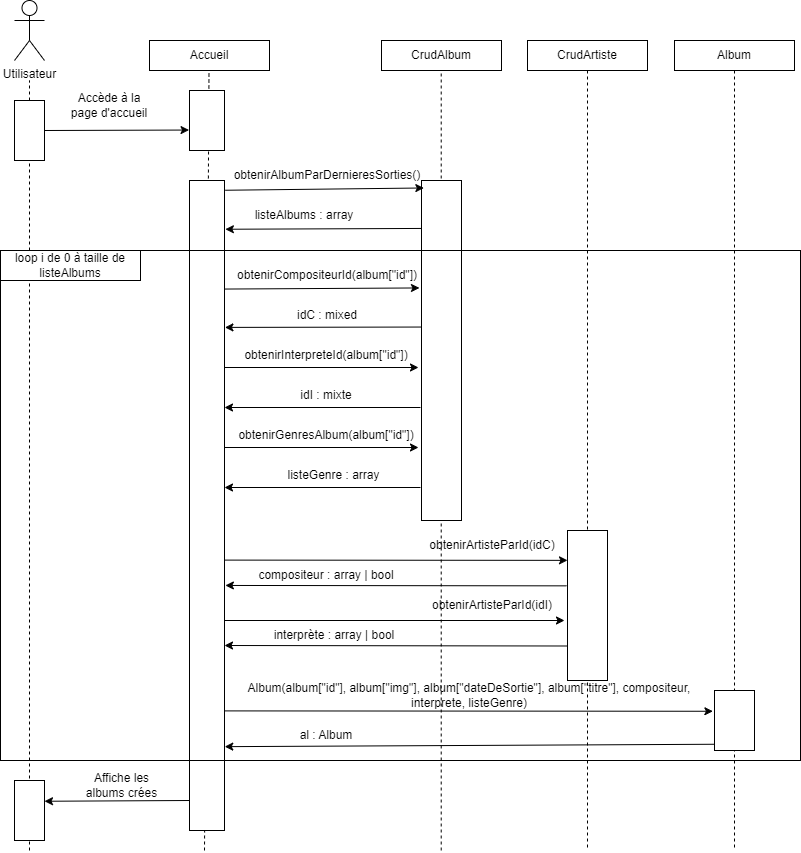

The diagram above was exported from draw.io. Its source (the exported page's mxGraphModel, read from the mxfile embedded in the PNG):
<mxGraphModel dx="2100" dy="1060" grid="1" gridSize="10" guides="1" tooltips="1" connect="1" arrows="1" fold="1" page="1" pageScale="1" pageWidth="827" pageHeight="1169" math="0" shadow="0">
  <root>
    <mxCell id="0" />
    <mxCell id="1" parent="0" />
    <mxCell id="BsuLcV0ESsSa0CsUw3IH-1" value="" style="endArrow=none;dashed=1;html=1;rounded=0;" edge="1" parent="1">
      <mxGeometry width="50" height="50" relative="1" as="geometry">
        <mxPoint x="39" y="930" as="sourcePoint" />
        <mxPoint x="39" y="160" as="targetPoint" />
      </mxGeometry>
    </mxCell>
    <mxCell id="BsuLcV0ESsSa0CsUw3IH-2" value="Utilisateur" style="shape=umlActor;verticalLabelPosition=bottom;verticalAlign=top;html=1;outlineConnect=0;" vertex="1" parent="1">
      <mxGeometry x="24" y="80" width="30" height="60" as="geometry" />
    </mxCell>
    <mxCell id="BsuLcV0ESsSa0CsUw3IH-3" value="&lt;font style=&quot;vertical-align: inherit;&quot;&gt;&lt;font style=&quot;vertical-align: inherit;&quot;&gt;Accueil&lt;/font&gt;&lt;/font&gt;" style="rounded=0;whiteSpace=wrap;html=1;" vertex="1" parent="1">
      <mxGeometry x="159" y="120" width="120" height="30" as="geometry" />
    </mxCell>
    <mxCell id="BsuLcV0ESsSa0CsUw3IH-5" value="" style="endArrow=none;dashed=1;html=1;rounded=0;" edge="1" parent="1">
      <mxGeometry width="50" height="50" relative="1" as="geometry">
        <mxPoint x="214" y="930" as="sourcePoint" />
        <mxPoint x="218.5" y="150" as="targetPoint" />
      </mxGeometry>
    </mxCell>
    <mxCell id="BsuLcV0ESsSa0CsUw3IH-7" value="" style="rounded=0;whiteSpace=wrap;html=1;" vertex="1" parent="1">
      <mxGeometry x="24" y="180" width="30" height="60" as="geometry" />
    </mxCell>
    <mxCell id="BsuLcV0ESsSa0CsUw3IH-8" value="&lt;font style=&quot;vertical-align: inherit;&quot;&gt;&lt;font style=&quot;vertical-align: inherit;&quot;&gt;Accède à la page d'accueil&lt;/font&gt;&lt;/font&gt;" style="text;html=1;align=center;verticalAlign=middle;whiteSpace=wrap;rounded=0;" vertex="1" parent="1">
      <mxGeometry x="74" y="170" width="90" height="30" as="geometry" />
    </mxCell>
    <mxCell id="BsuLcV0ESsSa0CsUw3IH-9" value="" style="endArrow=classic;html=1;rounded=0;exitX=1;exitY=0.5;exitDx=0;exitDy=0;entryX=-0.013;entryY=0.659;entryDx=0;entryDy=0;entryPerimeter=0;" edge="1" parent="1" source="BsuLcV0ESsSa0CsUw3IH-7" target="BsuLcV0ESsSa0CsUw3IH-10">
      <mxGeometry width="50" height="50" relative="1" as="geometry">
        <mxPoint x="214" y="320" as="sourcePoint" />
        <mxPoint x="184" y="210" as="targetPoint" />
      </mxGeometry>
    </mxCell>
    <mxCell id="BsuLcV0ESsSa0CsUw3IH-10" value="" style="rounded=0;whiteSpace=wrap;html=1;" vertex="1" parent="1">
      <mxGeometry x="199" y="170" width="35" height="60" as="geometry" />
    </mxCell>
    <mxCell id="BsuLcV0ESsSa0CsUw3IH-11" value="" style="rounded=0;whiteSpace=wrap;html=1;" vertex="1" parent="1">
      <mxGeometry x="199" y="260" width="35" height="650" as="geometry" />
    </mxCell>
    <mxCell id="BsuLcV0ESsSa0CsUw3IH-12" value="&lt;font style=&quot;vertical-align: inherit;&quot;&gt;&lt;font style=&quot;vertical-align: inherit;&quot;&gt;CrudAlbum&lt;/font&gt;&lt;/font&gt;" style="rounded=0;whiteSpace=wrap;html=1;" vertex="1" parent="1">
      <mxGeometry x="391" y="120" width="120" height="30" as="geometry" />
    </mxCell>
    <mxCell id="BsuLcV0ESsSa0CsUw3IH-13" value="" style="endArrow=none;dashed=1;html=1;rounded=0;entryX=0.5;entryY=1;entryDx=0;entryDy=0;" edge="1" parent="1">
      <mxGeometry width="50" height="50" relative="1" as="geometry">
        <mxPoint x="450.71" y="930" as="sourcePoint" />
        <mxPoint x="450.71" y="150" as="targetPoint" />
      </mxGeometry>
    </mxCell>
    <mxCell id="BsuLcV0ESsSa0CsUw3IH-14" value="" style="rounded=0;whiteSpace=wrap;html=1;" vertex="1" parent="1">
      <mxGeometry x="431" y="260" width="40" height="340" as="geometry" />
    </mxCell>
    <mxCell id="BsuLcV0ESsSa0CsUw3IH-15" value="&lt;font style=&quot;vertical-align: inherit;&quot;&gt;&lt;font style=&quot;vertical-align: inherit;&quot;&gt;obtenirAlbumParDernieresSorties()&lt;/font&gt;&lt;/font&gt;" style="text;html=1;align=center;verticalAlign=middle;whiteSpace=wrap;rounded=0;" vertex="1" parent="1">
      <mxGeometry x="234" y="240" width="206" height="30" as="geometry" />
    </mxCell>
    <mxCell id="BsuLcV0ESsSa0CsUw3IH-16" value="" style="endArrow=classic;html=1;rounded=0;exitX=1.019;exitY=0.015;exitDx=0;exitDy=0;exitPerimeter=0;entryX=0.059;entryY=0.022;entryDx=0;entryDy=0;entryPerimeter=0;" edge="1" parent="1" source="BsuLcV0ESsSa0CsUw3IH-11" target="BsuLcV0ESsSa0CsUw3IH-14">
      <mxGeometry width="50" height="50" relative="1" as="geometry">
        <mxPoint x="244" y="350" as="sourcePoint" />
        <mxPoint x="294" y="300" as="targetPoint" />
      </mxGeometry>
    </mxCell>
    <mxCell id="BsuLcV0ESsSa0CsUw3IH-17" value="&lt;font style=&quot;vertical-align: inherit;&quot;&gt;&lt;font style=&quot;vertical-align: inherit;&quot;&gt;&lt;font style=&quot;vertical-align: inherit;&quot;&gt;&lt;font style=&quot;vertical-align: inherit;&quot;&gt;listeAlbums : array&lt;/font&gt;&lt;/font&gt;&lt;/font&gt;&lt;/font&gt;" style="text;html=1;align=center;verticalAlign=middle;whiteSpace=wrap;rounded=0;" vertex="1" parent="1">
      <mxGeometry x="254" y="280" width="120" height="30" as="geometry" />
    </mxCell>
    <mxCell id="BsuLcV0ESsSa0CsUw3IH-18" value="" style="endArrow=classic;html=1;rounded=0;entryX=1.025;entryY=0.075;entryDx=0;entryDy=0;entryPerimeter=0;exitX=-0.002;exitY=0.141;exitDx=0;exitDy=0;exitPerimeter=0;" edge="1" parent="1" source="BsuLcV0ESsSa0CsUw3IH-14" target="BsuLcV0ESsSa0CsUw3IH-11">
      <mxGeometry width="50" height="50" relative="1" as="geometry">
        <mxPoint x="214" y="350" as="sourcePoint" />
        <mxPoint x="264" y="300" as="targetPoint" />
      </mxGeometry>
    </mxCell>
    <mxCell id="BsuLcV0ESsSa0CsUw3IH-19" value="&lt;font style=&quot;vertical-align: inherit;&quot;&gt;&lt;font style=&quot;vertical-align: inherit;&quot;&gt;&lt;font style=&quot;vertical-align: inherit;&quot;&gt;&lt;font style=&quot;vertical-align: inherit;&quot;&gt;&lt;font style=&quot;vertical-align: inherit;&quot;&gt;&lt;font style=&quot;vertical-align: inherit;&quot;&gt;obtenirCompositeurId(album[&quot;id&quot;])&lt;/font&gt;&lt;/font&gt;&lt;/font&gt;&lt;/font&gt;&lt;/font&gt;&lt;/font&gt;" style="text;html=1;align=center;verticalAlign=middle;whiteSpace=wrap;rounded=0;" vertex="1" parent="1">
      <mxGeometry x="307" y="340" width="60" height="30" as="geometry" />
    </mxCell>
    <mxCell id="BsuLcV0ESsSa0CsUw3IH-20" value="" style="endArrow=classic;html=1;rounded=0;exitX=0.998;exitY=0.167;exitDx=0;exitDy=0;exitPerimeter=0;entryX=-0.051;entryY=0.316;entryDx=0;entryDy=0;entryPerimeter=0;" edge="1" parent="1" source="BsuLcV0ESsSa0CsUw3IH-11" target="BsuLcV0ESsSa0CsUw3IH-14">
      <mxGeometry width="50" height="50" relative="1" as="geometry">
        <mxPoint x="284" y="450" as="sourcePoint" />
        <mxPoint x="334" y="400" as="targetPoint" />
      </mxGeometry>
    </mxCell>
    <mxCell id="BsuLcV0ESsSa0CsUw3IH-21" value="&lt;font style=&quot;vertical-align: inherit;&quot;&gt;&lt;font style=&quot;vertical-align: inherit;&quot;&gt;idC : mixed&lt;/font&gt;&lt;/font&gt;" style="text;html=1;align=center;verticalAlign=middle;whiteSpace=wrap;rounded=0;" vertex="1" parent="1">
      <mxGeometry x="294" y="380" width="86" height="30" as="geometry" />
    </mxCell>
    <mxCell id="BsuLcV0ESsSa0CsUw3IH-22" value="" style="endArrow=classic;html=1;rounded=0;entryX=1.012;entryY=0.226;entryDx=0;entryDy=0;entryPerimeter=0;exitX=0;exitY=0.431;exitDx=0;exitDy=0;exitPerimeter=0;" edge="1" parent="1" source="BsuLcV0ESsSa0CsUw3IH-14" target="BsuLcV0ESsSa0CsUw3IH-11">
      <mxGeometry width="50" height="50" relative="1" as="geometry">
        <mxPoint x="214" y="470" as="sourcePoint" />
        <mxPoint x="264" y="420" as="targetPoint" />
      </mxGeometry>
    </mxCell>
    <mxCell id="BsuLcV0ESsSa0CsUw3IH-23" value="&lt;font style=&quot;vertical-align: inherit;&quot;&gt;&lt;font style=&quot;vertical-align: inherit;&quot;&gt;&lt;font style=&quot;vertical-align: inherit;&quot;&gt;&lt;font style=&quot;vertical-align: inherit;&quot;&gt;&lt;font style=&quot;vertical-align: inherit;&quot;&gt;&lt;font style=&quot;vertical-align: inherit;&quot;&gt;&lt;font style=&quot;vertical-align: inherit;&quot;&gt;&lt;font style=&quot;vertical-align: inherit;&quot;&gt;obtenirInterpreteId(album[&quot;id&quot;])&lt;/font&gt;&lt;/font&gt;&lt;/font&gt;&lt;/font&gt;&lt;/font&gt;&lt;/font&gt;&lt;/font&gt;&lt;/font&gt;" style="text;html=1;align=center;verticalAlign=middle;whiteSpace=wrap;rounded=0;" vertex="1" parent="1">
      <mxGeometry x="306" y="420" width="60" height="30" as="geometry" />
    </mxCell>
    <mxCell id="BsuLcV0ESsSa0CsUw3IH-24" value="" style="endArrow=classic;html=1;rounded=0;exitX=1.019;exitY=0.199;exitDx=0;exitDy=0;exitPerimeter=0;entryX=-0.051;entryY=0.316;entryDx=0;entryDy=0;entryPerimeter=0;" edge="1" parent="1">
      <mxGeometry width="50" height="50" relative="1" as="geometry">
        <mxPoint x="234" y="447" as="sourcePoint" />
        <mxPoint x="428" y="447" as="targetPoint" />
      </mxGeometry>
    </mxCell>
    <mxCell id="BsuLcV0ESsSa0CsUw3IH-25" value="&lt;font style=&quot;vertical-align: inherit;&quot;&gt;&lt;font style=&quot;vertical-align: inherit;&quot;&gt;&lt;font style=&quot;vertical-align: inherit;&quot;&gt;&lt;font style=&quot;vertical-align: inherit;&quot;&gt;idI : mixte&lt;/font&gt;&lt;/font&gt;&lt;/font&gt;&lt;/font&gt;" style="text;html=1;align=center;verticalAlign=middle;whiteSpace=wrap;rounded=0;" vertex="1" parent="1">
      <mxGeometry x="293" y="460" width="86" height="30" as="geometry" />
    </mxCell>
    <mxCell id="BsuLcV0ESsSa0CsUw3IH-26" value="" style="endArrow=classic;html=1;rounded=0;entryX=1.029;entryY=0.272;entryDx=0;entryDy=0;entryPerimeter=0;exitX=0;exitY=0.431;exitDx=0;exitDy=0;exitPerimeter=0;" edge="1" parent="1">
      <mxGeometry width="50" height="50" relative="1" as="geometry">
        <mxPoint x="430" y="487" as="sourcePoint" />
        <mxPoint x="234" y="487" as="targetPoint" />
      </mxGeometry>
    </mxCell>
    <mxCell id="BsuLcV0ESsSa0CsUw3IH-27" value="&lt;font style=&quot;vertical-align: inherit;&quot;&gt;&lt;font style=&quot;vertical-align: inherit;&quot;&gt;&lt;font style=&quot;vertical-align: inherit;&quot;&gt;&lt;font style=&quot;vertical-align: inherit;&quot;&gt;&lt;font style=&quot;vertical-align: inherit;&quot;&gt;&lt;font style=&quot;vertical-align: inherit;&quot;&gt;&lt;font style=&quot;vertical-align: inherit;&quot;&gt;&lt;font style=&quot;vertical-align: inherit;&quot;&gt;obtenirGenresAlbum(album[&quot;id&quot;])&lt;/font&gt;&lt;/font&gt;&lt;/font&gt;&lt;/font&gt;&lt;/font&gt;&lt;/font&gt;&lt;/font&gt;&lt;/font&gt;" style="text;html=1;align=center;verticalAlign=middle;whiteSpace=wrap;rounded=0;" vertex="1" parent="1">
      <mxGeometry x="306" y="500" width="60" height="30" as="geometry" />
    </mxCell>
    <mxCell id="BsuLcV0ESsSa0CsUw3IH-28" value="" style="endArrow=classic;html=1;rounded=0;exitX=1.019;exitY=0.199;exitDx=0;exitDy=0;exitPerimeter=0;entryX=-0.051;entryY=0.316;entryDx=0;entryDy=0;entryPerimeter=0;" edge="1" parent="1">
      <mxGeometry width="50" height="50" relative="1" as="geometry">
        <mxPoint x="234" y="527" as="sourcePoint" />
        <mxPoint x="428" y="527" as="targetPoint" />
      </mxGeometry>
    </mxCell>
    <mxCell id="BsuLcV0ESsSa0CsUw3IH-29" value="&lt;font style=&quot;vertical-align: inherit;&quot;&gt;&lt;font style=&quot;vertical-align: inherit;&quot;&gt;&lt;font style=&quot;vertical-align: inherit;&quot;&gt;&lt;font style=&quot;vertical-align: inherit;&quot;&gt;listeGenre : array&lt;/font&gt;&lt;/font&gt;&lt;/font&gt;&lt;/font&gt;" style="text;html=1;align=center;verticalAlign=middle;whiteSpace=wrap;rounded=0;" vertex="1" parent="1">
      <mxGeometry x="293" y="540" width="101" height="30" as="geometry" />
    </mxCell>
    <mxCell id="BsuLcV0ESsSa0CsUw3IH-30" value="" style="endArrow=classic;html=1;rounded=0;entryX=1.029;entryY=0.272;entryDx=0;entryDy=0;entryPerimeter=0;exitX=0;exitY=0.431;exitDx=0;exitDy=0;exitPerimeter=0;" edge="1" parent="1">
      <mxGeometry width="50" height="50" relative="1" as="geometry">
        <mxPoint x="430" y="567" as="sourcePoint" />
        <mxPoint x="234" y="567" as="targetPoint" />
      </mxGeometry>
    </mxCell>
    <mxCell id="BsuLcV0ESsSa0CsUw3IH-31" value="&lt;font style=&quot;vertical-align: inherit;&quot;&gt;&lt;font style=&quot;vertical-align: inherit;&quot;&gt;&lt;font style=&quot;vertical-align: inherit;&quot;&gt;&lt;font style=&quot;vertical-align: inherit;&quot;&gt;CrudArtiste&lt;/font&gt;&lt;/font&gt;&lt;/font&gt;&lt;/font&gt;" style="rounded=0;whiteSpace=wrap;html=1;" vertex="1" parent="1">
      <mxGeometry x="537" y="120" width="120" height="30" as="geometry" />
    </mxCell>
    <mxCell id="BsuLcV0ESsSa0CsUw3IH-32" value="" style="endArrow=none;dashed=1;html=1;rounded=0;exitX=0.5;exitY=1;exitDx=0;exitDy=0;" edge="1" parent="1" source="BsuLcV0ESsSa0CsUw3IH-31">
      <mxGeometry width="50" height="50" relative="1" as="geometry">
        <mxPoint x="17" y="540" as="sourcePoint" />
        <mxPoint x="597" y="930" as="targetPoint" />
      </mxGeometry>
    </mxCell>
    <mxCell id="BsuLcV0ESsSa0CsUw3IH-33" value="" style="rounded=0;whiteSpace=wrap;html=1;" vertex="1" parent="1">
      <mxGeometry x="577" y="610" width="40" height="150" as="geometry" />
    </mxCell>
    <mxCell id="BsuLcV0ESsSa0CsUw3IH-34" value="&lt;font style=&quot;vertical-align: inherit;&quot;&gt;&lt;font style=&quot;vertical-align: inherit;&quot;&gt;obtenirArtisteParId(idC)&lt;/font&gt;&lt;/font&gt;" style="text;html=1;align=center;verticalAlign=middle;whiteSpace=wrap;rounded=0;" vertex="1" parent="1">
      <mxGeometry x="437" y="610" width="130" height="30" as="geometry" />
    </mxCell>
    <mxCell id="BsuLcV0ESsSa0CsUw3IH-35" value="" style="endArrow=classic;html=1;rounded=0;entryX=0;entryY=0.199;entryDx=0;entryDy=0;exitX=1.012;exitY=0.584;exitDx=0;exitDy=0;exitPerimeter=0;entryPerimeter=0;" edge="1" parent="1" source="BsuLcV0ESsSa0CsUw3IH-11" target="BsuLcV0ESsSa0CsUw3IH-33">
      <mxGeometry width="50" height="50" relative="1" as="geometry">
        <mxPoint x="274" y="630" as="sourcePoint" />
        <mxPoint x="324" y="580" as="targetPoint" />
      </mxGeometry>
    </mxCell>
    <mxCell id="BsuLcV0ESsSa0CsUw3IH-36" value="&lt;font style=&quot;vertical-align: inherit;&quot;&gt;&lt;font style=&quot;vertical-align: inherit;&quot;&gt;&lt;font style=&quot;vertical-align: inherit;&quot;&gt;&lt;font style=&quot;vertical-align: inherit;&quot;&gt;&lt;font style=&quot;vertical-align: inherit;&quot;&gt;&lt;font style=&quot;vertical-align: inherit;&quot;&gt;&lt;font style=&quot;vertical-align: inherit;&quot;&gt;&lt;font style=&quot;vertical-align: inherit;&quot;&gt;compositeur : array | bool&lt;/font&gt;&lt;/font&gt;&lt;/font&gt;&lt;/font&gt;&lt;/font&gt;&lt;/font&gt;&lt;/font&gt;&lt;/font&gt;" style="text;html=1;align=center;verticalAlign=middle;whiteSpace=wrap;rounded=0;" vertex="1" parent="1">
      <mxGeometry x="261" y="640" width="150" height="30" as="geometry" />
    </mxCell>
    <mxCell id="BsuLcV0ESsSa0CsUw3IH-37" value="" style="endArrow=classic;html=1;rounded=0;exitX=-0.025;exitY=0.369;exitDx=0;exitDy=0;exitPerimeter=0;entryX=1.025;entryY=0.623;entryDx=0;entryDy=0;entryPerimeter=0;" edge="1" parent="1" source="BsuLcV0ESsSa0CsUw3IH-33" target="BsuLcV0ESsSa0CsUw3IH-11">
      <mxGeometry width="50" height="50" relative="1" as="geometry">
        <mxPoint x="354" y="740" as="sourcePoint" />
        <mxPoint x="404" y="690" as="targetPoint" />
      </mxGeometry>
    </mxCell>
    <mxCell id="BsuLcV0ESsSa0CsUw3IH-38" value="&lt;font style=&quot;vertical-align: inherit;&quot;&gt;&lt;font style=&quot;vertical-align: inherit;&quot;&gt;&lt;font style=&quot;vertical-align: inherit;&quot;&gt;&lt;font style=&quot;vertical-align: inherit;&quot;&gt;obtenirArtisteParId(idI)&lt;/font&gt;&lt;/font&gt;&lt;/font&gt;&lt;/font&gt;" style="text;html=1;align=center;verticalAlign=middle;whiteSpace=wrap;rounded=0;" vertex="1" parent="1">
      <mxGeometry x="437" y="670" width="130" height="30" as="geometry" />
    </mxCell>
    <mxCell id="BsuLcV0ESsSa0CsUw3IH-39" value="" style="endArrow=classic;html=1;rounded=0;exitX=0.995;exitY=0.704;exitDx=0;exitDy=0;exitPerimeter=0;" edge="1" parent="1">
      <mxGeometry width="50" height="50" relative="1" as="geometry">
        <mxPoint x="234" y="700" as="sourcePoint" />
        <mxPoint x="574" y="700" as="targetPoint" />
      </mxGeometry>
    </mxCell>
    <mxCell id="BsuLcV0ESsSa0CsUw3IH-40" value="&lt;font style=&quot;vertical-align: inherit;&quot;&gt;&lt;font style=&quot;vertical-align: inherit;&quot;&gt;&lt;font style=&quot;vertical-align: inherit;&quot;&gt;&lt;font style=&quot;vertical-align: inherit;&quot;&gt;&lt;font style=&quot;vertical-align: inherit;&quot;&gt;&lt;font style=&quot;vertical-align: inherit;&quot;&gt;&lt;font style=&quot;vertical-align: inherit;&quot;&gt;&lt;font style=&quot;vertical-align: inherit;&quot;&gt;&lt;font style=&quot;vertical-align: inherit;&quot;&gt;&lt;font style=&quot;vertical-align: inherit;&quot;&gt;&lt;font style=&quot;vertical-align: inherit;&quot;&gt;&lt;font style=&quot;vertical-align: inherit;&quot;&gt;&lt;font style=&quot;vertical-align: inherit;&quot;&gt;&lt;font style=&quot;vertical-align: inherit;&quot;&gt;interprète : array | &lt;/font&gt;&lt;font style=&quot;vertical-align: inherit;&quot;&gt;bool&lt;/font&gt;&lt;/font&gt;&lt;/font&gt;&lt;/font&gt;&lt;/font&gt;&lt;/font&gt;&lt;/font&gt;&lt;/font&gt;&lt;/font&gt;&lt;/font&gt;&lt;/font&gt;&lt;/font&gt;&lt;/font&gt;&lt;/font&gt;" style="text;html=1;align=center;verticalAlign=middle;whiteSpace=wrap;rounded=0;" vertex="1" parent="1">
      <mxGeometry x="268.5" y="700" width="150" height="30" as="geometry" />
    </mxCell>
    <mxCell id="BsuLcV0ESsSa0CsUw3IH-41" value="" style="endArrow=classic;html=1;rounded=0;exitX=0.011;exitY=0.77;exitDx=0;exitDy=0;entryX=1;entryY=0.75;entryDx=0;entryDy=0;exitPerimeter=0;" edge="1" parent="1" source="BsuLcV0ESsSa0CsUw3IH-33">
      <mxGeometry width="50" height="50" relative="1" as="geometry">
        <mxPoint x="613" y="725" as="sourcePoint" />
        <mxPoint x="234" y="725" as="targetPoint" />
      </mxGeometry>
    </mxCell>
    <mxCell id="BsuLcV0ESsSa0CsUw3IH-43" value="&lt;font style=&quot;vertical-align: inherit;&quot;&gt;&lt;font style=&quot;vertical-align: inherit;&quot;&gt;&lt;font style=&quot;vertical-align: inherit;&quot;&gt;&lt;font style=&quot;vertical-align: inherit;&quot;&gt;&lt;font style=&quot;vertical-align: inherit;&quot;&gt;&lt;font style=&quot;vertical-align: inherit;&quot;&gt;&lt;font style=&quot;vertical-align: inherit;&quot;&gt;&lt;font style=&quot;vertical-align: inherit;&quot;&gt;Album&lt;/font&gt;&lt;/font&gt;&lt;/font&gt;&lt;/font&gt;&lt;/font&gt;&lt;/font&gt;&lt;/font&gt;&lt;/font&gt;" style="rounded=0;whiteSpace=wrap;html=1;" vertex="1" parent="1">
      <mxGeometry x="684" y="120" width="120" height="30" as="geometry" />
    </mxCell>
    <mxCell id="BsuLcV0ESsSa0CsUw3IH-44" value="" style="endArrow=none;dashed=1;html=1;rounded=0;exitX=0.5;exitY=1;exitDx=0;exitDy=0;" edge="1" parent="1" source="BsuLcV0ESsSa0CsUw3IH-43">
      <mxGeometry width="50" height="50" relative="1" as="geometry">
        <mxPoint x="674" y="450" as="sourcePoint" />
        <mxPoint x="744" y="930" as="targetPoint" />
      </mxGeometry>
    </mxCell>
    <mxCell id="BsuLcV0ESsSa0CsUw3IH-45" value="" style="rounded=0;whiteSpace=wrap;html=1;" vertex="1" parent="1">
      <mxGeometry x="724" y="770" width="40" height="60" as="geometry" />
    </mxCell>
    <mxCell id="BsuLcV0ESsSa0CsUw3IH-46" value="" style="endArrow=classic;html=1;rounded=0;entryX=-0.04;entryY=0.346;entryDx=0;entryDy=0;entryPerimeter=0;exitX=1.011;exitY=0.816;exitDx=0;exitDy=0;exitPerimeter=0;" edge="1" parent="1" source="BsuLcV0ESsSa0CsUw3IH-11" target="BsuLcV0ESsSa0CsUw3IH-45">
      <mxGeometry width="50" height="50" relative="1" as="geometry">
        <mxPoint x="454" y="790" as="sourcePoint" />
        <mxPoint x="504" y="740" as="targetPoint" />
      </mxGeometry>
    </mxCell>
    <mxCell id="BsuLcV0ESsSa0CsUw3IH-47" value="&lt;font style=&quot;vertical-align: inherit;&quot;&gt;&lt;font style=&quot;vertical-align: inherit;&quot;&gt;&lt;font style=&quot;vertical-align: inherit;&quot;&gt;&lt;font style=&quot;vertical-align: inherit;&quot;&gt;&lt;font style=&quot;vertical-align: inherit;&quot;&gt;&lt;font style=&quot;vertical-align: inherit;&quot;&gt;Album(album[&quot;id&quot;],&amp;nbsp;&lt;/font&gt;&lt;/font&gt;&lt;/font&gt;&lt;/font&gt;&lt;/font&gt;&lt;/font&gt;&lt;font style=&quot;vertical-align: inherit;&quot;&gt;&lt;font style=&quot;vertical-align: inherit;&quot;&gt;album[&quot;img&quot;],&amp;nbsp;&lt;/font&gt;&lt;/font&gt;album[&quot;dateDeSortie&quot;], album[&quot;titre&quot;], compositeur, interprete, listeGenre)" style="text;html=1;align=center;verticalAlign=middle;whiteSpace=wrap;rounded=0;" vertex="1" parent="1">
      <mxGeometry x="244" y="760" width="470" height="30" as="geometry" />
    </mxCell>
    <mxCell id="BsuLcV0ESsSa0CsUw3IH-48" value="al : Album" style="text;html=1;align=center;verticalAlign=middle;whiteSpace=wrap;rounded=0;" vertex="1" parent="1">
      <mxGeometry x="306" y="800" width="60" height="30" as="geometry" />
    </mxCell>
    <mxCell id="BsuLcV0ESsSa0CsUw3IH-49" value="" style="endArrow=classic;html=1;rounded=0;entryX=1.007;entryY=0.871;entryDx=0;entryDy=0;entryPerimeter=0;exitX=0;exitY=0.896;exitDx=0;exitDy=0;exitPerimeter=0;" edge="1" parent="1" source="BsuLcV0ESsSa0CsUw3IH-45" target="BsuLcV0ESsSa0CsUw3IH-11">
      <mxGeometry width="50" height="50" relative="1" as="geometry">
        <mxPoint x="454" y="810" as="sourcePoint" />
        <mxPoint x="244" y="830" as="targetPoint" />
      </mxGeometry>
    </mxCell>
    <mxCell id="BsuLcV0ESsSa0CsUw3IH-50" value="" style="rounded=0;whiteSpace=wrap;html=1;" vertex="1" parent="1">
      <mxGeometry x="24" y="860" width="30" height="60" as="geometry" />
    </mxCell>
    <mxCell id="BsuLcV0ESsSa0CsUw3IH-51" value="" style="endArrow=classic;html=1;rounded=0;entryX=1;entryY=0.25;entryDx=0;entryDy=0;exitX=0;exitY=0.945;exitDx=0;exitDy=0;exitPerimeter=0;" edge="1" parent="1">
      <mxGeometry width="50" height="50" relative="1" as="geometry">
        <mxPoint x="199" y="880" as="sourcePoint" />
        <mxPoint x="54" y="880.75" as="targetPoint" />
      </mxGeometry>
    </mxCell>
    <mxCell id="BsuLcV0ESsSa0CsUw3IH-52" value="Affiche les albums crées" style="text;html=1;align=center;verticalAlign=middle;whiteSpace=wrap;rounded=0;" vertex="1" parent="1">
      <mxGeometry x="84" y="850" width="95" height="30" as="geometry" />
    </mxCell>
    <mxCell id="BsuLcV0ESsSa0CsUw3IH-55" value="loop i de 0 à taille de listeAlbums" style="rounded=0;whiteSpace=wrap;html=1;" vertex="1" parent="1">
      <mxGeometry x="10" y="330" width="140" height="30" as="geometry" />
    </mxCell>
    <mxCell id="BsuLcV0ESsSa0CsUw3IH-53" value="" style="rounded=0;whiteSpace=wrap;html=1;fillColor=none;" vertex="1" parent="1">
      <mxGeometry x="10" y="330" width="800" height="510" as="geometry" />
    </mxCell>
  </root>
</mxGraphModel>